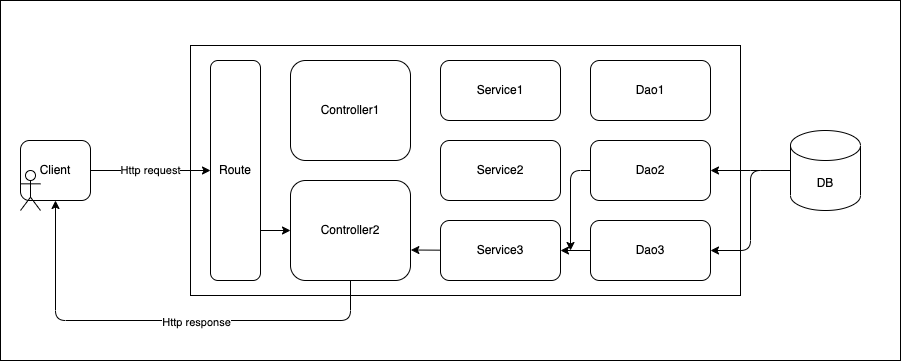

The diagram above was exported from draw.io. Its source (the exported page's mxGraphModel, read from the mxfile embedded in the PNG):
<mxGraphModel dx="1407" dy="793" grid="1" gridSize="10" guides="1" tooltips="1" connect="1" arrows="1" fold="1" page="1" pageScale="1" pageWidth="850" pageHeight="1100" math="0" shadow="0">
  <root>
    <mxCell id="0" />
    <mxCell id="1" parent="0" />
    <mxCell id="40" value="" style="rounded=0;whiteSpace=wrap;html=1;" vertex="1" parent="1">
      <mxGeometry x="50" y="50" width="900" height="360" as="geometry" />
    </mxCell>
    <mxCell id="16" value="Client" style="rounded=1;whiteSpace=wrap;html=1;" vertex="1" parent="1">
      <mxGeometry x="70" y="190" width="70" height="60" as="geometry" />
    </mxCell>
    <mxCell id="18" value="" style="rounded=0;whiteSpace=wrap;html=1;" vertex="1" parent="1">
      <mxGeometry x="240" y="95" width="550" height="250" as="geometry" />
    </mxCell>
    <mxCell id="33" style="edgeStyle=none;html=1;entryX=0;entryY=0.5;entryDx=0;entryDy=0;" edge="1" parent="1" target="21">
      <mxGeometry relative="1" as="geometry">
        <mxPoint x="310" y="280" as="sourcePoint" />
      </mxGeometry>
    </mxCell>
    <mxCell id="19" value="Route" style="rounded=1;whiteSpace=wrap;html=1;" vertex="1" parent="1">
      <mxGeometry x="260" y="110" width="50" height="220" as="geometry" />
    </mxCell>
    <mxCell id="20" value="Controller1" style="rounded=1;whiteSpace=wrap;html=1;" vertex="1" parent="1">
      <mxGeometry x="340" y="110" width="120" height="100" as="geometry" />
    </mxCell>
    <mxCell id="34" style="edgeStyle=none;html=1;exitX=0.5;exitY=1;exitDx=0;exitDy=0;entryX=0.5;entryY=1;entryDx=0;entryDy=0;" edge="1" parent="1" source="21" target="16">
      <mxGeometry relative="1" as="geometry">
        <mxPoint x="400" y="390" as="targetPoint" />
        <Array as="points">
          <mxPoint x="400" y="370" />
          <mxPoint x="105" y="370" />
        </Array>
      </mxGeometry>
    </mxCell>
    <mxCell id="42" value="Http response" style="edgeLabel;html=1;align=center;verticalAlign=middle;resizable=0;points=[];" vertex="1" connectable="0" parent="34">
      <mxGeometry x="-0.1429" y="1" relative="1" as="geometry">
        <mxPoint as="offset" />
      </mxGeometry>
    </mxCell>
    <mxCell id="21" value="Controller2" style="rounded=1;whiteSpace=wrap;html=1;" vertex="1" parent="1">
      <mxGeometry x="340" y="230" width="120" height="100" as="geometry" />
    </mxCell>
    <mxCell id="23" value="Service1" style="rounded=1;whiteSpace=wrap;html=1;" vertex="1" parent="1">
      <mxGeometry x="490" y="110" width="120" height="60" as="geometry" />
    </mxCell>
    <mxCell id="24" value="Service2" style="rounded=1;whiteSpace=wrap;html=1;" vertex="1" parent="1">
      <mxGeometry x="490" y="190" width="120" height="60" as="geometry" />
    </mxCell>
    <mxCell id="32" style="edgeStyle=none;html=1;entryX=1.003;entryY=0.695;entryDx=0;entryDy=0;entryPerimeter=0;" edge="1" parent="1" source="25" target="21">
      <mxGeometry relative="1" as="geometry" />
    </mxCell>
    <mxCell id="25" value="Service3" style="rounded=1;whiteSpace=wrap;html=1;" vertex="1" parent="1">
      <mxGeometry x="490" y="270" width="120" height="60" as="geometry" />
    </mxCell>
    <mxCell id="31" style="edgeStyle=none;html=1;exitX=0;exitY=0.5;exitDx=0;exitDy=0;" edge="1" parent="1" source="26">
      <mxGeometry relative="1" as="geometry">
        <mxPoint x="610" y="300" as="targetPoint" />
      </mxGeometry>
    </mxCell>
    <mxCell id="26" value="Dao3" style="rounded=1;whiteSpace=wrap;html=1;" vertex="1" parent="1">
      <mxGeometry x="640" y="270" width="120" height="60" as="geometry" />
    </mxCell>
    <mxCell id="30" style="edgeStyle=none;html=1;exitX=0;exitY=0.5;exitDx=0;exitDy=0;" edge="1" parent="1" source="27">
      <mxGeometry relative="1" as="geometry">
        <mxPoint x="620" y="300" as="targetPoint" />
        <Array as="points">
          <mxPoint x="620" y="220" />
        </Array>
      </mxGeometry>
    </mxCell>
    <mxCell id="27" value="Dao2" style="rounded=1;whiteSpace=wrap;html=1;" vertex="1" parent="1">
      <mxGeometry x="640" y="190" width="120" height="60" as="geometry" />
    </mxCell>
    <mxCell id="28" value="Dao1" style="rounded=1;whiteSpace=wrap;html=1;" vertex="1" parent="1">
      <mxGeometry x="640" y="110" width="120" height="60" as="geometry" />
    </mxCell>
    <mxCell id="35" value="Http request" style="edgeStyle=none;html=1;exitX=1;exitY=0.5;exitDx=0;exitDy=0;entryX=0;entryY=0.5;entryDx=0;entryDy=0;" edge="1" parent="1" source="16" target="19">
      <mxGeometry relative="1" as="geometry">
        <mxPoint as="offset" />
      </mxGeometry>
    </mxCell>
    <mxCell id="37" style="edgeStyle=none;html=1;" edge="1" parent="1" source="36" target="27">
      <mxGeometry relative="1" as="geometry">
        <Array as="points">
          <mxPoint x="800" y="220" />
        </Array>
      </mxGeometry>
    </mxCell>
    <mxCell id="38" style="edgeStyle=none;html=1;entryX=1;entryY=0.5;entryDx=0;entryDy=0;exitX=0;exitY=0.5;exitDx=0;exitDy=0;exitPerimeter=0;" edge="1" parent="1" source="36" target="26">
      <mxGeometry relative="1" as="geometry">
        <Array as="points">
          <mxPoint x="800" y="220" />
          <mxPoint x="800" y="300" />
        </Array>
      </mxGeometry>
    </mxCell>
    <mxCell id="36" value="DB" style="shape=cylinder3;whiteSpace=wrap;html=1;boundedLbl=1;backgroundOutline=1;size=15;" vertex="1" parent="1">
      <mxGeometry x="840" y="180" width="70" height="80" as="geometry" />
    </mxCell>
    <mxCell id="39" value="" style="shape=umlActor;verticalLabelPosition=bottom;verticalAlign=top;html=1;outlineConnect=0;" vertex="1" parent="1">
      <mxGeometry x="70" y="220" width="20" height="40" as="geometry" />
    </mxCell>
  </root>
</mxGraphModel>